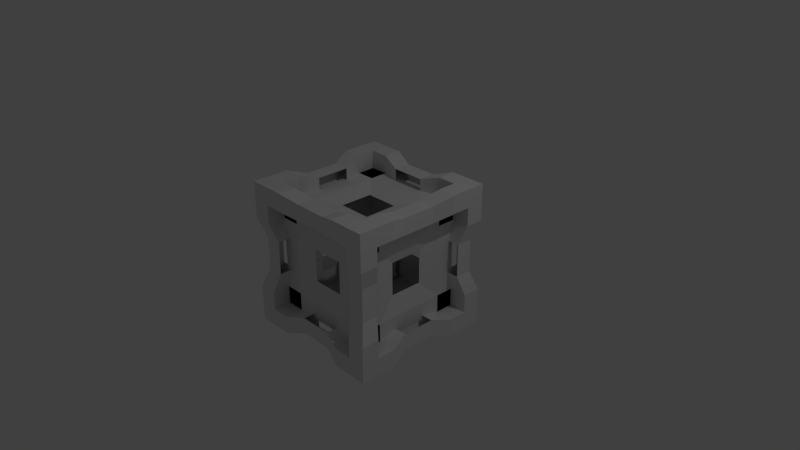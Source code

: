 # Source: main.blend  (saved by Blender 2.78.0; exported with 4.5.12 LTS)
import bpy
from mathutils import Matrix  # noqa: F401  (used for matrix-valued properties, if any)

bpy.ops.wm.read_factory_settings(use_empty=True)
scene = bpy.context.scene
scene.name = 'Scene'

# ---- collections
col_collection_1 = bpy.data.collections.new('Collection 1'); scene.collection.children.link(col_collection_1)

# ---- materials (node trees are filled in below, after node groups)
mat_material = bpy.data.materials.new('Material')
mat_material.alpha_threshold = 0.0
mat_material.use_transparent_shadow = False
mat_material.roughness = 0.5
mat_material.line_color = (0.0, 0.0, 0.0, 1.0)

# ---- material node trees

# ---- world
world_world = bpy.data.worlds.new('World'); scene.world = world_world
world_world.color = (0.05088, 0.05088, 0.05088)
world_world.use_sun_shadow = False
world_world.sun_shadow_jitter_overblur = 0.0
world_world.cycles.sampling_method = 'MANUAL'

# ---- cameras
cam_camera = bpy.data.cameras.new('Camera')
cam_camera.clip_end = 100.0
cam_camera.lens = 35.0
cam_camera.sensor_width = 32.0
cam_camera.sensor_height = 18.0
cam_camera.ortho_scale = 7.314
cam_camera.dof.focus_distance = 0.0
cam_camera.dof.aperture_fstop = 128.0

# ---- lights
light_lamp = bpy.data.lights.new('Lamp', 'POINT')
light_lamp.transmission_factor = 0.0
light_lamp.cutoff_distance = 30.0
light_lamp.energy = 100.0
light_lamp.shadow_buffer_clip_start = 1.001
light_lamp.shadow_soft_size = 0.1
light_lamp.shadow_maximum_resolution = 0.006
light_lamp.use_absolute_resolution = True

# ---- meshes
me_cube = bpy.data.meshes.new('Cube')
me_cube.from_pydata([(1.0, 1.0, -1.0), (1.0, -1.0, -1.0), (-1.0, -1.0, -1.0), (-1.0, 1.0, -1.0), (1.0, 1.0, 1.0), (1.0, -1.0, 1.0), (-1.0, -1.0, 1.0), (-1.0, 1.0, 1.0), (0.9125, -5.7e-08, -0.9125), (1.603e-07, 0.9125, -0.9125), (0.9125, 0.9125, 0.0), (-2.898e-09, -0.9125, -0.9125), (0.9125, -0.9125, 0.0), (-0.9125, 2.693e-07, -0.9125), (-0.9125, -0.9125, 0.0), (-0.9125, 0.9125, 0.0), (0.9125, -4.921e-07, 0.9125), (2.147e-07, 0.9125, 0.9125), (-4.924e-07, -0.9125, 0.9125), (-0.9125, 1.606e-07, 0.9125), (1.0, -0.5, -1.0), (-0.5, 1.0, -1.0), (1.0, 1.0, 0.5), (-0.5, -1.0, -1.0), (1.0, -1.0, 0.5), (-1.0, 0.5, -1.0), (-1.0, -1.0, 0.5), (-1.0, 1.0, 0.5), (1.0, -0.5, 1.0), (-0.5, 1.0, 1.0), (-0.5, -1.0, 1.0), (-1.0, 0.5, 1.0), (1.0, 0.5, -1.0), (0.5, 1.0, -1.0), (1.0, 1.0, -0.5), (0.5, -1.0, -1.0), (1.0, -1.0, -0.5), (-1.0, -0.5, -1.0), (-1.0, -1.0, -0.5), (-1.0, 1.0, -0.5), (1.0, 0.5, 1.0), (0.5, 1.0, 1.0), (0.5, -1.0, 1.0), (-1.0, -0.5, 1.0), (1.0, -0.75, -1.0), (-0.75, 1.0, -1.0), (1.0, 1.0, 0.75), (-0.75, -1.0, -1.0), (1.0, -1.0, 0.75), (-1.0, 0.75, -1.0), (-1.0, -1.0, 0.75), (-1.0, 1.0, 0.75), (1.0, -0.75, 1.0), (-0.75, 1.0, 1.0), (-0.75, -1.0, 1.0), (-1.0, 0.75, 1.0), (0.9125, 0.2281, -0.9125), (0.2281, 0.9125, -0.9125), (0.9125, 0.9125, -0.2281), (0.2281, -0.9125, -0.9125), (0.9125, -0.9125, -0.2281), (-0.9125, -0.2281, -0.9125), (-0.9125, -0.9125, -0.2281), (-0.9125, 0.9125, -0.2281), (0.9125, 0.2281, 0.9125), (0.2281, 0.9125, 0.9125), (0.2281, -0.9125, 0.9125), (-0.9125, -0.2281, 0.9125), (-0.6844, 0.9125, 0.0), (2.147e-07, 0.9125, 0.6844), (-0.9125, 0.6844, 0.0), (-0.9125, 2.557e-07, -0.6844), (-0.6844, -0.9125, 0.0), (-7.088e-08, -0.9125, -0.6844), (0.9125, -0.6844, 0.0), (0.9125, -1.114e-07, -0.6844), (-4.04e-07, -0.6844, 0.9125), (0.6844, -4.105e-07, 0.9125), (-0.6844, 2.285e-07, -0.9125), (1.331e-07, 0.6844, -0.9125), (0.9125, -0.2281, -0.9125), (-0.2281, 0.9125, -0.9125), (0.9125, 0.9125, 0.2281), (-0.2281, -0.9125, -0.9125), (0.9125, -0.9125, 0.2281), (-0.9125, 0.2281, -0.9125), (-0.9125, -0.9125, 0.2281), (-0.9125, 0.9125, 0.2281), (0.9125, -0.2281, 0.9125), (-0.2281, 0.9125, 0.9125), (-0.2281, -0.9125, 0.9125), (-0.9125, 0.2281, 0.9125), (1.0, 0.75, -1.0), (0.75, 1.0, -1.0), (1.0, 1.0, -0.75), (0.75, -1.0, -1.0), (1.0, -1.0, -0.75), (-1.0, -0.75, -1.0), (-1.0, -1.0, -0.75), (-1.0, 1.0, -0.75), (1.0, 0.75, 1.0), (0.75, 1.0, 1.0), (0.75, -1.0, 1.0), (-1.0, -0.75, 1.0), (0.6844, 0.9125, 0.0), (1.739e-07, 0.9125, -0.6844), (-0.9125, -0.6844, 0.0), (-0.9125, 1.742e-07, 0.6844), (0.6844, -0.9125, 0.0), (-4.38e-07, -0.9125, 0.6844), (0.9125, 0.6844, 0.0), (0.9125, -4.377e-07, 0.6844), (1.263e-07, 0.6844, 0.9125), (-0.6844, 7.897e-08, 0.9125), (0.6844, -1.621e-08, -0.9125), (1.07e-08, -0.6844, -0.9125), (0.75, -0.5, -1.0), (0.5, -0.75, -1.0), (0.75, 0.5, -1.0), (0.5, 0.75, -1.0), (-0.75, 0.5, -1.0), (-0.5, 0.75, -1.0), (-0.5, 0.75, 1.0), (-0.75, 0.5, 1.0), (0.5, 0.75, 1.0), (0.75, 0.5, 1.0), (0.5, -0.75, 1.0), (0.75, -0.5, 1.0), (1.0, 0.75, 0.5), (1.0, 0.5, 0.75), (1.0, 0.75, -0.5), (1.0, 0.5, -0.75), (1.0, -0.75, -0.5), (1.0, -0.5, -0.75), (0.75, -1.0, 0.5), (0.5, -1.0, 0.75), (0.75, -1.0, -0.5), (0.5, -1.0, -0.75), (-0.75, -1.0, -0.5), (-0.5, -1.0, -0.75), (-1.0, -0.75, 0.5), (-1.0, -0.5, 0.75), (-1.0, -0.75, -0.5), (-1.0, -0.5, -0.75), (-1.0, 0.75, -0.5), (-1.0, 0.5, -0.75), (0.75, 1.0, -0.5), (0.5, 1.0, -0.75), (0.75, 1.0, 0.5), (0.5, 1.0, 0.75), (-0.75, 1.0, 0.5), (-0.5, 1.0, 0.75), (-0.75, 1.0, -0.5), (-0.5, 1.0, -0.75), (-1.0, 0.75, 0.5), (-1.0, 0.5, 0.75), (-0.75, -1.0, 0.5), (-0.5, -1.0, 0.75), (1.0, -0.75, 0.5), (1.0, -0.5, 0.75), (-0.5, -0.75, 1.0), (-0.75, -0.5, 1.0), (-0.75, -0.5, -1.0), (-0.5, -0.75, -1.0), (-0.2281, -0.6844, -0.9125), (-0.6844, -0.2281, -0.9125), (-0.6844, -0.2281, 0.9125), (-0.2281, -0.6844, 0.9125), (0.9125, -0.2281, 0.6844), (0.9125, -0.6844, 0.2281), (-0.2281, -0.9125, 0.6844), (-0.6844, -0.9125, 0.2281), (-0.9125, 0.2281, 0.6844), (-0.9125, 0.6844, 0.2281), (-0.2281, 0.9125, -0.6844), (-0.6844, 0.9125, -0.2281), (-0.2281, 0.9125, 0.6844), (-0.75, 1.0, 0.75), (0.6844, 0.9125, 0.2281), (0.75, 1.0, 0.75), (0.2281, 0.9125, 0.6844), (0.75, 1.0, -0.75), (0.6844, 0.9125, -0.2281), (-0.9125, 0.2281, -0.6844), (-1.0, 0.75, -0.75), (-0.9125, -0.6844, -0.2281), (-1.0, -0.75, -0.75), (-0.9125, -0.2281, -0.6844), (-1.0, -0.75, 0.75), (-0.9125, -0.6844, 0.2281), (-0.2281, -0.9125, -0.6844), (-0.75, -1.0, -0.75), (0.6844, -0.9125, -0.2281), (0.75, -1.0, -0.75), (0.2281, -0.9125, -0.6844), (0.75, -1.0, 0.75), (0.6844, -0.9125, 0.2281), (0.9125, -0.2281, -0.6844), (1.0, -0.75, -0.75), (0.9125, 0.6844, -0.2281), (1.0, 0.75, -0.75), (0.9125, 0.2281, -0.6844), (1.0, 0.75, 0.75), (0.9125, 0.6844, 0.2281), (0.6844, -0.2281, 0.9125), (0.75, -0.75, 1.0), (0.2281, 0.6844, 0.9125), (0.75, 0.75, 1.0), (0.6844, 0.2281, 0.9125), (-0.75, 0.75, 1.0), (-0.2281, 0.6844, 0.9125), (-0.2281, 0.6844, -0.9125), (-0.75, 0.75, -1.0), (0.6844, 0.2281, -0.9125), (0.75, 0.75, -1.0), (0.2281, 0.6844, -0.9125), (0.75, -0.75, -1.0), (0.6844, -0.2281, -0.9125), (0.2281, -0.6844, -0.9125), (-0.6844, 0.2281, -0.9125), (-0.6844, 0.2281, 0.9125), (0.2281, -0.6844, 0.9125), (0.9125, 0.2281, 0.6844), (0.9125, -0.6844, -0.2281), (0.2281, -0.9125, 0.6844), (-0.6844, -0.9125, -0.2281), (-0.9125, -0.2281, 0.6844), (-0.9125, 0.6844, -0.2281), (0.2281, 0.9125, -0.6844), (-0.6844, 0.9125, 0.2281), (-0.75, 1.0, -0.75), (-1.0, 0.75, 0.75), (-0.75, -1.0, 0.75), (1.0, -0.75, 0.75), (-0.75, -0.75, 1.0), (-0.75, -0.75, -1.0)], [], [(235, 47, 2, 97), (234, 103, 6, 54), (233, 52, 5, 48), (232, 54, 6, 50), (231, 55, 7, 51), (230, 45, 3, 99), (229, 68, 15, 87), (228, 57, 9, 105), (227, 70, 15, 63), (226, 67, 19, 107), (225, 72, 14, 62), (224, 66, 18, 109), (223, 74, 12, 60), (222, 64, 16, 111), (221, 76, 18, 66), (220, 91, 19, 113), (219, 78, 13, 85), (218, 59, 11, 115), (216, 95, 35, 117), (212, 120, 25, 49), (209, 55, 31, 123), (205, 126, 42, 102), (202, 100, 40, 129), (198, 132, 36, 96), (195, 102, 42, 135), (191, 138, 38, 98), (188, 103, 43, 141), (184, 144, 39, 99), (181, 93, 33, 147), (177, 150, 27, 51), (175, 152, 39, 63), (174, 81, 21, 153), (173, 154, 27, 87), (172, 91, 31, 155), (171, 156, 26, 86), (170, 90, 30, 157), (169, 158, 24, 84), (168, 88, 28, 159), (167, 160, 30, 90), (166, 67, 43, 161), (165, 162, 37, 61), (164, 83, 23, 163), (115, 11, 83, 164), (78, 165, 61, 13), (113, 19, 67, 166), (76, 167, 90, 18), (111, 16, 88, 168), (74, 169, 84, 12), (109, 18, 90, 170), (72, 171, 86, 14), (107, 19, 91, 172), (70, 173, 87, 15), (105, 9, 81, 174), (68, 175, 63, 15), (89, 176, 151, 29), (17, 69, 176, 89), (53, 177, 51, 7), (29, 151, 177, 53), (22, 82, 178, 148), (82, 10, 104, 178), (101, 179, 149, 41), (4, 46, 179, 101), (46, 22, 148, 179), (65, 180, 69, 17), (41, 149, 180, 65), (34, 94, 181, 146), (94, 0, 93, 181), (10, 58, 182, 104), (58, 34, 146, 182), (85, 183, 145, 25), (13, 71, 183, 85), (49, 184, 99, 3), (25, 145, 184, 49), (38, 62, 185, 142), (62, 14, 106, 185), (97, 186, 143, 37), (2, 98, 186, 97), (98, 38, 142, 186), (61, 187, 71, 13), (37, 143, 187, 61), (26, 50, 188, 140), (50, 6, 103, 188), (14, 86, 189, 106), (86, 26, 140, 189), (83, 190, 139, 23), (11, 73, 190, 83), (47, 191, 98, 2), (23, 139, 191, 47), (36, 60, 192, 136), (60, 12, 108, 192), (95, 193, 137, 35), (1, 96, 193, 95), (96, 36, 136, 193), (59, 194, 73, 11), (35, 137, 194, 59), (24, 48, 195, 134), (48, 5, 102, 195), (12, 84, 196, 108), (84, 24, 134, 196), (80, 197, 133, 20), (8, 75, 197, 80), (44, 198, 96, 1), (20, 133, 198, 44), (34, 58, 199, 130), (58, 10, 110, 199), (92, 200, 131, 32), (0, 94, 200, 92), (94, 34, 130, 200), (56, 201, 75, 8), (32, 131, 201, 56), (22, 46, 202, 128), (46, 4, 100, 202), (10, 82, 203, 110), (82, 22, 128, 203), (88, 204, 127, 28), (16, 77, 204, 88), (52, 205, 102, 5), (28, 127, 205, 52), (41, 65, 206, 124), (65, 17, 112, 206), (100, 207, 125, 40), (4, 101, 207, 100), (101, 41, 124, 207), (64, 208, 77, 16), (40, 125, 208, 64), (29, 53, 209, 122), (53, 7, 55, 209), (17, 89, 210, 112), (89, 29, 122, 210), (81, 211, 121, 21), (9, 79, 211, 81), (45, 212, 49, 3), (21, 121, 212, 45), (32, 56, 213, 118), (56, 8, 114, 213), (93, 214, 119, 33), (0, 92, 214, 93), (92, 32, 118, 214), (57, 215, 79, 9), (33, 119, 215, 57), (20, 44, 216, 116), (44, 1, 95, 216), (8, 80, 217, 114), (80, 20, 116, 217), (117, 35, 59, 218), (120, 219, 85, 25), (123, 31, 91, 220), (126, 221, 66, 42), (129, 40, 64, 222), (132, 223, 60, 36), (135, 42, 66, 224), (138, 225, 62, 38), (141, 43, 67, 226), (144, 227, 63, 39), (147, 33, 57, 228), (150, 229, 87, 27), (152, 230, 99, 39), (153, 21, 45, 230), (154, 231, 51, 27), (155, 31, 55, 231), (156, 232, 50, 26), (157, 30, 54, 232), (158, 233, 48, 24), (159, 28, 52, 233), (160, 234, 54, 30), (161, 43, 103, 234), (162, 235, 97, 37), (163, 23, 47, 235), (122, 121, 211, 210), (209, 212, 121, 122), (209, 123, 120, 212), (219, 120, 123, 220), (162, 165, 166, 161), (161, 234, 235, 162), (234, 160, 163, 235), (164, 163, 160, 167), (117, 218, 221, 126), (126, 205, 216, 117), (127, 116, 216, 205), (204, 217, 116, 127), (125, 118, 213, 208), (207, 214, 118, 125), (124, 119, 214, 207), (206, 215, 119, 124), (157, 151, 176, 170), (177, 151, 157, 232), (150, 177, 232, 156), (156, 171, 229, 150), (152, 175, 225, 138), (138, 191, 230, 152), (191, 139, 153, 230), (153, 139, 190, 174), (194, 137, 147, 228), (147, 137, 193, 181), (181, 193, 136, 146), (146, 136, 192, 182), (178, 196, 134, 148), (148, 134, 195, 179), (149, 179, 195, 135), (180, 149, 135, 224), (168, 159, 141, 226), (188, 141, 159, 233), (140, 188, 233, 158), (169, 189, 140, 158), (142, 185, 223, 132), (186, 142, 132, 198), (186, 198, 133, 143), (143, 133, 197, 187), (183, 201, 131, 145), (145, 131, 200, 184), (184, 200, 130, 144), (130, 199, 227, 144), (173, 203, 128, 154), (128, 202, 231, 154), (202, 129, 155, 231), (172, 155, 129, 222)])
me_cube.materials.append(mat_material)
me_cube.use_remesh_preserve_volume = False
me_cube.use_remesh_preserve_attributes = False
me_cube.use_mirror_vertex_groups = False
me_cube.update()

# ---- objects
ob_cube = bpy.data.objects.new('Cube', me_cube)
ob_lamp = bpy.data.objects.new('Lamp', light_lamp)
ob_camera = bpy.data.objects.new('Camera', cam_camera)

# ---- transforms, parenting, visibility, modifiers, constraints
ob_cube.location = (0.0, 0.0, 0.0)
ob_cube.lock_rotations_4d = False
ob_cube.empty_display_type = 'ARROWS'
ob_cube.lineart.crease_threshold = 0.0
ob_lamp.location = (4.076, 1.005, 5.904)
ob_lamp.rotation_euler = (0.6503, 0.05522, 1.866)
ob_lamp.lock_rotations_4d = False
ob_lamp.empty_display_type = 'ARROWS'
ob_lamp.color = (0.0, 0.0, 0.0, 0.0)
ob_lamp.lineart.crease_threshold = 0.0
ob_camera.location = (7.481, -6.508, 5.344)
ob_camera.rotation_euler = (1.109, 0.0, 0.8149)
ob_camera.lock_rotations_4d = False
ob_camera.empty_display_type = 'ARROWS'
ob_camera.color = (0.0, 0.0, 0.0, 0.0)
ob_camera.display_type = 'WIRE'
ob_camera.lineart.crease_threshold = 0.0

# ---- collection membership
col_collection_1.objects.link(ob_cube)
col_collection_1.objects.link(ob_lamp)
col_collection_1.objects.link(ob_camera)

# ---- scene / render settings (as saved in the file)
scene.camera = ob_camera
scene.frame_start = 1; scene.frame_end = 250; scene.frame_set(1)
scene.render.engine = 'BLENDER_EEVEE_NEXT'
scene.render.resolution_percentage = 50
scene.render.dither_intensity = 0.0
scene.cycles.use_denoising = False
scene.cycles.samples = 128
scene.cycles.sampling_pattern = 'TABULATED_SOBOL'
scene.cycles.light_sampling_threshold = 0.0
scene.cycles.use_adaptive_sampling = False
scene.cycles.use_light_tree = False
scene.cycles.blur_glossy = 0.0
scene.cycles.sample_clamp_indirect = 0.0
scene.view_settings.view_transform = 'Standard'
bpy.context.view_layer.update()
